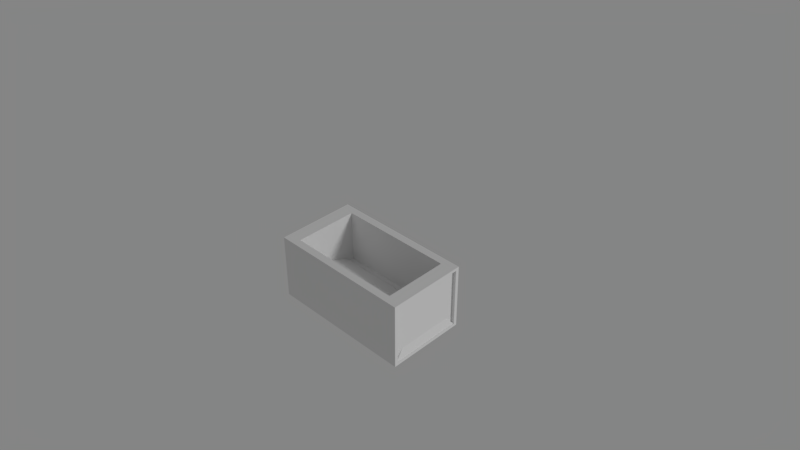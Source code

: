# Source: Case.blend  (saved by Blender 2.79.0; exported with 4.5.12 LTS)
import bpy
from mathutils import Matrix  # noqa: F401  (used for matrix-valued properties, if any)

bpy.ops.wm.read_factory_settings(use_empty=True)
scene = bpy.context.scene
scene.name = 'Scene'

# ---- collections
col_collection_1 = bpy.data.collections.new('Collection 1'); scene.collection.children.link(col_collection_1)

# ---- world
world_world = bpy.data.worlds.new('World'); scene.world = world_world
world_world.use_nodes = True; world_world.node_tree.nodes.clear()
_N = world_world.node_tree.nodes; _L = world_world.node_tree.links
n0 = _N.new('ShaderNodeOutputWorld'); n0.name = 'World Output'; n0.location = (300, 300)
n1 = _N.new('ShaderNodeBackground'); n1.name = 'Background'; n1.location = (110, 300)
n1.inputs[0].default_value = (0.233, 0.233, 0.233, 1.0)
_L.new(n1.outputs[0], n0.inputs[0])
n0.is_active_output = True
world_world.color = (0.05088, 0.05088, 0.05088)
world_world.use_sun_shadow = False
world_world.sun_shadow_jitter_overblur = 0.0
world_world.cycles.sampling_method = 'MANUAL'

# ---- cameras
cam_camera = bpy.data.cameras.new('Camera')
cam_camera.clip_end = 100.0
cam_camera.lens = 35.0
cam_camera.sensor_width = 32.0
cam_camera.sensor_height = 18.0
cam_camera.display_size = 2.0
cam_camera.dof.focus_distance = 0.0

# ---- lights
light_sun = bpy.data.lights.new('Sun', 'SUN')
light_sun.transmission_factor = 0.0
light_sun.angle = 0.1993
light_sun.energy = 1.0
light_sun.shadow_buffer_clip_start = 0.5
light_sun.shadow_soft_size = 0.1
light_sun.shadow_cascade_max_distance = 1000.0

# ---- meshes
me_cube_002 = bpy.data.meshes.new('Cube.002')
me_cube_002.from_pydata([(-1.0, -1.1, 0.0002541), (-1.0, 0.0001584, 0.0002541), (1.0, -1.1, 0.0002541), (1.0, 0.0001584, 0.0002541), (-0.9369, -0.8652, 0.2357), (-0.8792, -0.6473, 0.333), (-0.8792, -0.4527, 0.333), (-0.9369, -0.2348, 0.2357), (0.8792, -0.4527, 0.333), (0.9369, -0.2348, 0.2357), (0.8792, -0.6473, 0.333), (0.9369, -0.8652, 0.2357), (-0.8166, -0.9993, 0.0002541), (-0.8166, -0.1007, 0.0002541), (0.8166, -0.1007, 0.0002541), (0.8166, -0.9993, 0.0002541), (-0.473, -0.8102, 0.2085), (-0.473, -0.2898, 0.2085), (0.473, -0.2898, 0.2085), (0.473, -0.8102, 0.2085)], [], [(3, 1, 7, 9), (0, 2, 11, 4), (1, 0, 4, 7), (2, 3, 9, 11), (5, 6, 7, 4), (6, 8, 9, 7), (8, 10, 11, 9), (10, 5, 4, 11), (8, 6, 5, 10), (2, 0, 12, 15), (15, 12, 16, 19), (1, 3, 14, 13), (3, 2, 15, 14), (0, 1, 13, 12), (16, 17, 18, 19), (13, 14, 18, 17), (14, 15, 19, 18), (12, 13, 17, 16)])
me_cube_002.use_remesh_preserve_volume = False
me_cube_002.use_remesh_preserve_attributes = False
me_cube_002.use_mirror_vertex_groups = False
me_cube_002.update()
me_cube = bpy.data.meshes.new('Cube')
me_cube.from_pydata([(-1.0, -1.1, -2.226e-17), (-1.0, -1.1, 0.9187), (-1.0, 9.025e-05, -2.226e-17), (-1.0, 9.025e-05, 0.9187), (1.0, -1.1, -2.226e-17), (1.0, -1.1, 0.9187), (1.0, 9.025e-05, -2.226e-17), (1.0, 9.025e-05, 0.9187), (-0.9111, 9.025e-05, 0.8778), (-0.9111, 9.025e-05, 0.04084), (0.9111, 9.025e-05, 0.04084), (0.9111, 9.025e-05, 0.8778), (-0.9111, -0.05242, 0.8778), (-0.9111, -0.05242, 0.04084), (0.9111, -0.05242, 0.04084), (0.9111, -0.05242, 0.8778), (-1.0, -0.05558, 0.04648), (-1.0, -1.045, 0.04648), (-1.0, -1.045, 0.8722), (-1.0, -0.05558, 0.8722), (-0.9545, -0.05558, 0.04648), (-0.9545, -1.045, 0.04648), (-0.9545, -1.045, 0.8722), (-0.9545, -0.05558, 0.8722), (1.0, -0.04746, 0.879), (1.0, -0.04746, 0.0397), (1.0, -1.053, 0.0397), (1.0, -1.053, 0.879), (0.9553, -0.04746, 0.879), (0.9553, -0.04746, 0.0397), (0.9553, -1.053, 0.0397), (0.9553, -1.053, 0.879), (-0.8048, -0.9928, 0.9187), (-0.8048, -0.1073, 0.9187), (0.8048, -0.1073, 0.9187), (0.8048, -0.9928, 0.9187), (-0.8048, -0.9928, 0.1776), (-0.8048, -0.1073, 0.1776), (0.8048, -0.1073, 0.1776), (0.8048, -0.9928, 0.1776)], [], [(1, 3, 19, 18), (3, 7, 11, 8), (5, 4, 26, 27), (4, 5, 1, 0), (2, 6, 4, 0), (10, 9, 13, 14), (2, 3, 8, 9), (7, 6, 10, 11), (6, 2, 9, 10), (13, 12, 15, 14), (8, 11, 15, 12), (9, 8, 12, 13), (11, 10, 14, 15), (19, 16, 20, 23), (2, 0, 17, 16), (3, 2, 16, 19), (0, 1, 18, 17), (21, 22, 23, 20), (17, 18, 22, 21), (18, 19, 23, 22), (16, 17, 21, 20), (24, 27, 31, 28), (4, 6, 25, 26), (7, 5, 27, 24), (6, 7, 24, 25), (29, 28, 31, 30), (25, 24, 28, 29), (27, 26, 30, 31), (26, 25, 29, 30), (5, 7, 34, 35), (32, 35, 39, 36), (3, 1, 32, 33), (1, 5, 35, 32), (7, 3, 33, 34), (36, 39, 38, 37), (34, 33, 37, 38), (35, 34, 38, 39), (33, 32, 36, 37)])
me_cube.use_remesh_preserve_volume = False
me_cube.use_remesh_preserve_attributes = False
me_cube.use_mirror_vertex_groups = False
me_cube.update()

# ---- objects
ob_cube_002 = bpy.data.objects.new('Cube.002', me_cube_002)
ob_cube_001 = bpy.data.objects.new('Cube.001', me_cube)
ob_camera = bpy.data.objects.new('Camera', cam_camera)
ob_sun = bpy.data.objects.new('Sun', light_sun)

# ---- transforms, parenting, visibility, modifiers, constraints
ob_cube_002.location = (0.0, 0.0, 0.0)
ob_cube_002.lineart.crease_threshold = 0.0
ob_cube_001.location = (0.0, 0.0, 0.0)
ob_cube_001.lineart.crease_threshold = 0.0
ob_camera.location = (6.501, -6.578, 7.289)
ob_camera.rotation_euler = (0.9778, -9.053e-06, 0.78)
ob_camera.lineart.crease_threshold = 0.0
ob_sun.location = (7.186, -0.5975, 9.096)
ob_sun.rotation_euler = (1.113, -0.08991, 1.961)
ob_sun.lineart.crease_threshold = 0.0

# ---- collection membership
col_collection_1.objects.link(ob_cube_002)
col_collection_1.objects.link(ob_cube_001)
col_collection_1.objects.link(ob_camera)
col_collection_1.objects.link(ob_sun)

# ---- scene / render settings (as saved in the file)
scene.camera = ob_camera
scene.frame_start = 1; scene.frame_end = 250; scene.frame_set(0)
scene.render.engine = 'CYCLES'
scene.render.image_settings.compression = 0
scene.render.dither_intensity = 0.0
scene.render.use_border = True
scene.cycles.use_denoising = False
scene.cycles.samples = 100
scene.cycles.sampling_pattern = 'TABULATED_SOBOL'
scene.cycles.light_sampling_threshold = 0.0
scene.cycles.use_adaptive_sampling = False
scene.cycles.use_light_tree = False
scene.cycles.blur_glossy = 2.0
scene.cycles.max_bounces = 6
scene.cycles.diffuse_bounces = 6
scene.cycles.glossy_bounces = 6
scene.cycles.transmission_bounces = 6
scene.cycles.transparent_max_bounces = 6
scene.cycles.sample_clamp_indirect = 0.0
scene.view_settings.view_transform = 'Standard'
bpy.context.view_layer.update()
